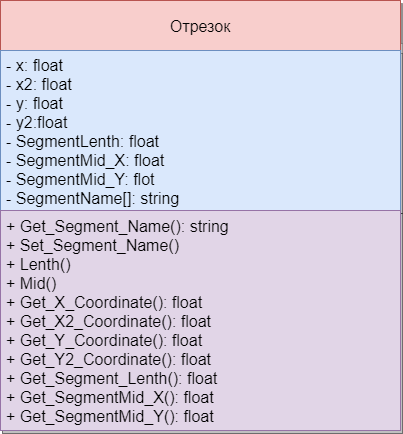

The diagram above was exported from draw.io. Its source (the exported page's mxGraphModel, read from the mxfile embedded in the PNG):
<mxGraphModel dx="1038" dy="5649" grid="1" gridSize="10" guides="1" tooltips="1" connect="1" arrows="1" fold="1" page="1" pageScale="1" pageWidth="1300" pageHeight="5000" math="0" shadow="0">
  <root>
    <mxCell id="0" />
    <mxCell id="1" parent="0" />
    <mxCell id="n5ERWpct-bJOP92YMxOF-2" value="" style="swimlane;fontSize=16;fontStyle=0;startSize=40;shadow=1;sketch=0;glass=0;rounded=0;" vertex="1" parent="1">
      <mxGeometry x="250" y="-30" width="400" height="430" as="geometry" />
    </mxCell>
    <mxCell id="n5ERWpct-bJOP92YMxOF-17" value="Отрезок" style="swimlane;fontStyle=0;childLayout=stackLayout;horizontal=1;startSize=50;horizontalStack=0;resizeParent=1;resizeParentMax=0;resizeLast=0;collapsible=1;marginBottom=0;fontSize=16;fillColor=#f8cecc;strokeColor=#b85450;shadow=1;sketch=0;glass=0;rounded=0;" vertex="1" parent="n5ERWpct-bJOP92YMxOF-2">
      <mxGeometry width="400" height="210" as="geometry" />
    </mxCell>
    <mxCell id="n5ERWpct-bJOP92YMxOF-19" value="- x: float&#10;- x2: float&#10;- y: float&#10;- y2:float&#10;- SegmentLenth: float&#10;- SegmentMid_X: float&#10;- SegmentMid_Y: flot&#10;- SegmentName[]: string" style="text;align=left;verticalAlign=middle;spacingLeft=4;spacingRight=4;overflow=hidden;points=[[0,0.5],[1,0.5]];portConstraint=eastwest;rotatable=0;fontSize=16;fillColor=#dae8fc;strokeColor=#6c8ebf;shadow=1;sketch=0;glass=0;rounded=0;" vertex="1" parent="n5ERWpct-bJOP92YMxOF-17">
      <mxGeometry y="50" width="400" height="160" as="geometry" />
    </mxCell>
    <mxCell id="n5ERWpct-bJOP92YMxOF-23" value="" style="swimlane;fontStyle=0;childLayout=stackLayout;horizontal=1;startSize=0;horizontalStack=0;resizeParent=1;resizeParentMax=0;resizeLast=0;collapsible=1;marginBottom=0;fontSize=16;shadow=1;sketch=0;glass=0;rounded=0;" vertex="1" parent="n5ERWpct-bJOP92YMxOF-2">
      <mxGeometry y="210" width="400" height="220" as="geometry" />
    </mxCell>
    <mxCell id="n5ERWpct-bJOP92YMxOF-24" value="+ Get_Segment_Name(): string&#10;+ Set_Segment_Name()&#10;+ Lenth()&#10;+ Mid()&#10;+ Get_X_Coordinate(): float&#10;+ Get_X2_Coordinate(): float&#10;+ Get_Y_Coordinate(): float&#10;+ Get_Y2_Coordinate(): float&#10;+ Get_Segment_Lenth(): float&#10;+ Get_SegmentMid_X(): float&#10;+ Get_SegmentMid_Y(): float" style="text;strokeColor=#9673a6;fillColor=#e1d5e7;align=left;verticalAlign=middle;spacingLeft=4;spacingRight=4;overflow=hidden;points=[[0,0.5],[1,0.5]];portConstraint=eastwest;rotatable=0;fontSize=16;shadow=1;sketch=0;glass=0;rounded=0;" vertex="1" parent="n5ERWpct-bJOP92YMxOF-23">
      <mxGeometry width="400" height="220" as="geometry" />
    </mxCell>
  </root>
</mxGraphModel>